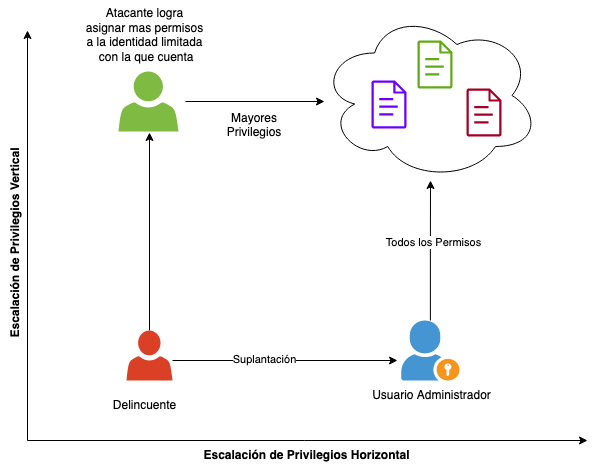

The diagram above was exported from draw.io. Its source (the exported page's mxGraphModel, read from the mxfile embedded in the PNG):
<mxGraphModel dx="954" dy="491" grid="1" gridSize="10" guides="1" tooltips="1" connect="1" arrows="1" fold="1" page="1" pageScale="1" pageWidth="850" pageHeight="1100" math="0" shadow="0">
  <root>
    <mxCell id="0" />
    <mxCell id="1" parent="0" />
    <mxCell id="aipc0nlrsUyaebEWhrZg-9" style="edgeStyle=orthogonalEdgeStyle;rounded=0;orthogonalLoop=1;jettySize=auto;html=1;" parent="1" source="-rABxdfqhhlUR_As0wmR-9" edge="1">
      <mxGeometry relative="1" as="geometry">
        <mxPoint x="524" y="410" as="sourcePoint" />
        <mxPoint x="523" y="260" as="targetPoint" />
      </mxGeometry>
    </mxCell>
    <mxCell id="aipc0nlrsUyaebEWhrZg-20" value="Todos los Permisos" style="edgeLabel;html=1;align=center;verticalAlign=middle;resizable=0;points=[];" parent="aipc0nlrsUyaebEWhrZg-9" vertex="1" connectable="0">
      <mxGeometry x="0.1228" y="-2" relative="1" as="geometry">
        <mxPoint as="offset" />
      </mxGeometry>
    </mxCell>
    <mxCell id="aipc0nlrsUyaebEWhrZg-14" style="edgeStyle=orthogonalEdgeStyle;rounded=0;orthogonalLoop=1;jettySize=auto;html=1;" parent="1" source="aipc0nlrsUyaebEWhrZg-2" edge="1">
      <mxGeometry relative="1" as="geometry">
        <mxPoint x="242" y="212" as="targetPoint" />
      </mxGeometry>
    </mxCell>
    <mxCell id="aipc0nlrsUyaebEWhrZg-17" style="edgeStyle=orthogonalEdgeStyle;rounded=0;orthogonalLoop=1;jettySize=auto;html=1;" parent="1" source="aipc0nlrsUyaebEWhrZg-2" edge="1">
      <mxGeometry relative="1" as="geometry">
        <Array as="points">
          <mxPoint x="380" y="440" />
          <mxPoint x="380" y="440" />
        </Array>
        <mxPoint x="490" y="440" as="targetPoint" />
      </mxGeometry>
    </mxCell>
    <mxCell id="aipc0nlrsUyaebEWhrZg-22" value="Suplantación" style="edgeLabel;html=1;align=center;verticalAlign=middle;resizable=0;points=[];" parent="aipc0nlrsUyaebEWhrZg-17" vertex="1" connectable="0">
      <mxGeometry x="-0.188" y="2" relative="1" as="geometry">
        <mxPoint as="offset" />
      </mxGeometry>
    </mxCell>
    <mxCell id="aipc0nlrsUyaebEWhrZg-2" value="" style="sketch=0;pointerEvents=1;shadow=0;dashed=0;html=1;strokeColor=none;labelPosition=center;verticalLabelPosition=bottom;verticalAlign=top;outlineConnect=0;align=center;shape=mxgraph.office.users.user;fillColor=#DA4026;" parent="1" vertex="1">
      <mxGeometry x="219" y="410" width="46" height="50" as="geometry" />
    </mxCell>
    <mxCell id="aipc0nlrsUyaebEWhrZg-7" value="" style="ellipse;shape=cloud;whiteSpace=wrap;html=1;" parent="1" vertex="1">
      <mxGeometry x="412" y="90" width="220" height="170" as="geometry" />
    </mxCell>
    <mxCell id="aipc0nlrsUyaebEWhrZg-4" value="" style="sketch=0;outlineConnect=0;fontColor=#ffffff;fillColor=#6a00ff;strokeColor=#3700CC;dashed=0;verticalLabelPosition=bottom;verticalAlign=top;align=center;html=1;fontSize=12;fontStyle=0;aspect=fixed;pointerEvents=1;shape=mxgraph.aws4.document;" parent="1" vertex="1">
      <mxGeometry x="463.92" y="160" width="35.08" height="48" as="geometry" />
    </mxCell>
    <mxCell id="aipc0nlrsUyaebEWhrZg-5" value="" style="sketch=0;outlineConnect=0;fontColor=#ffffff;fillColor=#a20025;strokeColor=#6F0000;dashed=0;verticalLabelPosition=bottom;verticalAlign=top;align=center;html=1;fontSize=12;fontStyle=0;aspect=fixed;pointerEvents=1;shape=mxgraph.aws4.document;" parent="1" vertex="1">
      <mxGeometry x="559" y="168" width="35.08" height="48" as="geometry" />
    </mxCell>
    <mxCell id="aipc0nlrsUyaebEWhrZg-6" value="" style="sketch=0;outlineConnect=0;fillColor=#60a917;strokeColor=#2D7600;dashed=0;verticalLabelPosition=bottom;verticalAlign=top;align=center;html=1;fontSize=12;fontStyle=0;aspect=fixed;pointerEvents=1;shape=mxgraph.aws4.document;fontColor=#ffffff;" parent="1" vertex="1">
      <mxGeometry x="509.91999999999996" y="120" width="35.08" height="48" as="geometry" />
    </mxCell>
    <mxCell id="aipc0nlrsUyaebEWhrZg-10" value="" style="endArrow=classic;html=1;rounded=0;" parent="1" edge="1">
      <mxGeometry width="50" height="50" relative="1" as="geometry">
        <mxPoint x="120" y="520" as="sourcePoint" />
        <mxPoint x="120" y="110" as="targetPoint" />
      </mxGeometry>
    </mxCell>
    <mxCell id="aipc0nlrsUyaebEWhrZg-11" value="" style="endArrow=classic;html=1;rounded=0;" parent="1" edge="1">
      <mxGeometry width="50" height="50" relative="1" as="geometry">
        <mxPoint x="120" y="520" as="sourcePoint" />
        <mxPoint x="680" y="520" as="targetPoint" />
      </mxGeometry>
    </mxCell>
    <mxCell id="aipc0nlrsUyaebEWhrZg-12" value="Escalación de Privilegios Vertical" style="text;html=1;align=center;verticalAlign=middle;resizable=0;points=[];autosize=1;strokeColor=none;fillColor=none;rotation=-90;fontStyle=1" parent="1" vertex="1">
      <mxGeometry x="3" y="308" width="210" height="30" as="geometry" />
    </mxCell>
    <mxCell id="aipc0nlrsUyaebEWhrZg-13" value="&lt;b&gt;Escalación de Privilegios Horizontal&lt;/b&gt;" style="text;html=1;align=center;verticalAlign=middle;resizable=0;points=[];autosize=1;strokeColor=none;fillColor=none;rotation=0;" parent="1" vertex="1">
      <mxGeometry x="284" y="520" width="230" height="30" as="geometry" />
    </mxCell>
    <mxCell id="aipc0nlrsUyaebEWhrZg-16" value="&lt;div&gt;Delincuente &lt;br&gt;&lt;/div&gt;" style="text;html=1;align=center;verticalAlign=middle;resizable=0;points=[];autosize=1;strokeColor=none;fillColor=none;" parent="1" vertex="1">
      <mxGeometry x="192" y="470" width="90" height="30" as="geometry" />
    </mxCell>
    <mxCell id="aipc0nlrsUyaebEWhrZg-18" value="Atacante logra&lt;div&gt;asignar mas permisos&lt;/div&gt;&lt;div&gt;a la identidad limitada&lt;/div&gt;&lt;div&gt;&amp;nbsp;con la que cuenta&lt;/div&gt;" style="text;html=1;align=center;verticalAlign=middle;resizable=0;points=[];autosize=1;strokeColor=none;fillColor=none;" parent="1" vertex="1">
      <mxGeometry x="167" y="80" width="140" height="70" as="geometry" />
    </mxCell>
    <mxCell id="aipc0nlrsUyaebEWhrZg-19" value="Usuario Administrador" style="text;html=1;align=center;verticalAlign=middle;resizable=0;points=[];autosize=1;strokeColor=none;fillColor=none;" parent="1" vertex="1">
      <mxGeometry x="454" y="460" width="140" height="30" as="geometry" />
    </mxCell>
    <mxCell id="-rABxdfqhhlUR_As0wmR-4" value="" style="sketch=0;pointerEvents=1;shadow=0;dashed=0;html=1;strokeColor=none;labelPosition=center;verticalLabelPosition=bottom;verticalAlign=top;outlineConnect=0;align=center;shape=mxgraph.office.users.user;fillColor=#7FBA42;" vertex="1" parent="1">
      <mxGeometry x="211" y="151" width="60" height="60" as="geometry" />
    </mxCell>
    <mxCell id="-rABxdfqhhlUR_As0wmR-8" value="Mayores Privilegios" style="text;html=1;strokeColor=none;fillColor=none;align=center;verticalAlign=middle;whiteSpace=wrap;rounded=0;" vertex="1" parent="1">
      <mxGeometry x="317" y="190" width="60" height="30" as="geometry" />
    </mxCell>
    <mxCell id="-rABxdfqhhlUR_As0wmR-9" value="" style="shadow=0;dashed=0;html=1;strokeColor=none;fillColor=#4495D1;labelPosition=center;verticalLabelPosition=bottom;verticalAlign=top;align=center;outlineConnect=0;shape=mxgraph.veeam.portal_admin;" vertex="1" parent="1">
      <mxGeometry x="493.8" y="400" width="58.2" height="60" as="geometry" />
    </mxCell>
    <mxCell id="-rABxdfqhhlUR_As0wmR-10" value="" style="endArrow=classic;html=1;rounded=0;" edge="1" parent="1">
      <mxGeometry width="50" height="50" relative="1" as="geometry">
        <mxPoint x="278" y="181" as="sourcePoint" />
        <mxPoint x="417" y="181" as="targetPoint" />
      </mxGeometry>
    </mxCell>
  </root>
</mxGraphModel>